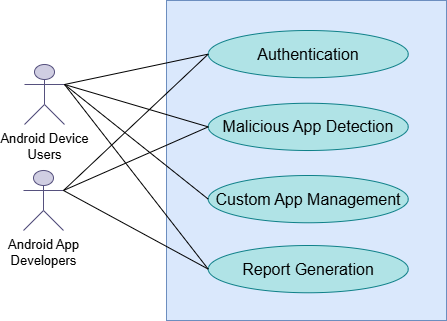

The diagram above was exported from draw.io. Its source (the exported page's mxGraphModel, read from the mxfile embedded in the PNG):
<mxGraphModel dx="1050" dy="1657" grid="1" gridSize="10" guides="1" tooltips="1" connect="1" arrows="1" fold="1" page="1" pageScale="1" pageWidth="850" pageHeight="1100" math="0" shadow="0">
  <root>
    <mxCell id="0" />
    <mxCell id="1" parent="0" />
    <mxCell id="ekWfqHdSPtGrpWZHFan1-1" value="" style="whiteSpace=wrap;html=1;movable=1;resizable=1;rotatable=1;deletable=1;editable=1;locked=0;connectable=1;fillColor=#dae8fc;strokeColor=#6c8ebf;" parent="1" vertex="1">
      <mxGeometry x="260" y="-670" width="280" height="320" as="geometry" />
    </mxCell>
    <mxCell id="ekWfqHdSPtGrpWZHFan1-3" value="&lt;font style=&quot;font-size: 13px;&quot;&gt;Android Device&lt;/font&gt;&lt;div&gt;&lt;font style=&quot;font-size: 13px;&quot;&gt;Users&lt;/font&gt;&lt;/div&gt;" style="shape=umlActor;verticalLabelPosition=bottom;verticalAlign=top;html=1;outlineConnect=0;strokeColor=#56517e;movable=1;resizable=1;rotatable=1;deletable=1;editable=1;locked=0;connectable=1;fillColor=#d0cee2;" parent="1" vertex="1">
      <mxGeometry x="118" y="-606" width="40" height="60" as="geometry" />
    </mxCell>
    <mxCell id="ekWfqHdSPtGrpWZHFan1-6" value="" style="endArrow=none;html=1;rounded=0;entryX=1;entryY=0.3333333333333333;entryDx=0;entryDy=0;entryPerimeter=0;exitX=0;exitY=0.5;exitDx=0;exitDy=0;strokeColor=#000000;movable=1;resizable=1;rotatable=1;deletable=1;editable=1;locked=0;connectable=1;" parent="1" source="ekWfqHdSPtGrpWZHFan1-15" target="ekWfqHdSPtGrpWZHFan1-3" edge="1">
      <mxGeometry width="50" height="50" relative="1" as="geometry">
        <mxPoint x="250.49999999999977" y="-600.75" as="sourcePoint" />
        <mxPoint x="311" y="-417" as="targetPoint" />
      </mxGeometry>
    </mxCell>
    <mxCell id="ekWfqHdSPtGrpWZHFan1-13" value="&lt;font style=&quot;font-size: 13px;&quot;&gt;Android App&lt;/font&gt;&lt;div&gt;&lt;span style=&quot;font-size: 13px; background-color: initial;&quot;&gt;Developers&lt;/span&gt;&lt;/div&gt;" style="shape=umlActor;verticalLabelPosition=bottom;verticalAlign=top;html=1;outlineConnect=0;strokeColor=#56517e;movable=1;resizable=1;rotatable=1;deletable=1;editable=1;locked=0;connectable=1;fillColor=#d0cee2;" parent="1" vertex="1">
      <mxGeometry x="117" y="-500" width="40" height="60" as="geometry" />
    </mxCell>
    <mxCell id="ekWfqHdSPtGrpWZHFan1-15" value="&lt;font style=&quot;font-size: 16px;&quot;&gt;Authentication&lt;/font&gt;" style="ellipse;whiteSpace=wrap;html=1;fillColor=#b0e3e6;strokeColor=#0e8088;movable=1;resizable=1;rotatable=1;deletable=1;editable=1;locked=0;connectable=1;" parent="1" vertex="1">
      <mxGeometry x="301.75" y="-640" width="200" height="47.25" as="geometry" />
    </mxCell>
    <mxCell id="ekWfqHdSPtGrpWZHFan1-16" value="&lt;font style=&quot;font-size: 16px;&quot;&gt;Malicious App Detection&lt;/font&gt;" style="ellipse;whiteSpace=wrap;html=1;fillColor=#b0e3e6;strokeColor=#0e8088;movable=1;resizable=1;rotatable=1;deletable=1;editable=1;locked=0;connectable=1;" parent="1" vertex="1">
      <mxGeometry x="301.75" y="-567.25" width="200" height="47.25" as="geometry" />
    </mxCell>
    <mxCell id="ekWfqHdSPtGrpWZHFan1-24" value="" style="endArrow=none;html=1;rounded=0;exitX=1;exitY=0.3333333333333333;exitDx=0;exitDy=0;strokeColor=#000000;movable=1;resizable=1;rotatable=1;deletable=1;editable=1;locked=0;connectable=1;entryX=0;entryY=0.5;entryDx=0;entryDy=0;exitPerimeter=0;" parent="1" source="ekWfqHdSPtGrpWZHFan1-13" target="ekWfqHdSPtGrpWZHFan1-16" edge="1">
      <mxGeometry width="50" height="50" relative="1" as="geometry">
        <mxPoint x="508" y="-542" as="sourcePoint" />
        <mxPoint x="593" y="-585" as="targetPoint" />
      </mxGeometry>
    </mxCell>
    <mxCell id="GXFdGLRZcUY1V9R3fing-1" value="" style="endArrow=none;html=1;rounded=0;entryX=1;entryY=0.3333333333333333;entryDx=0;entryDy=0;entryPerimeter=0;exitX=0;exitY=0.5;exitDx=0;exitDy=0;strokeColor=#000000;movable=1;resizable=1;rotatable=1;deletable=1;editable=1;locked=0;connectable=1;" parent="1" source="ekWfqHdSPtGrpWZHFan1-16" target="ekWfqHdSPtGrpWZHFan1-3" edge="1">
      <mxGeometry width="50" height="50" relative="1" as="geometry">
        <mxPoint x="309" y="-656" as="sourcePoint" />
        <mxPoint x="224" y="-647" as="targetPoint" />
      </mxGeometry>
    </mxCell>
    <mxCell id="cnTzl2UBLCMeVACUnIdY-2" value="&lt;font style=&quot;font-size: 16px;&quot;&gt;Report Generation&lt;/font&gt;" style="ellipse;whiteSpace=wrap;html=1;fillColor=#b0e3e6;strokeColor=#0e8088;movable=1;resizable=1;rotatable=1;deletable=1;editable=1;locked=0;connectable=1;" parent="1" vertex="1">
      <mxGeometry x="301.75" y="-425" width="200" height="47.25" as="geometry" />
    </mxCell>
    <mxCell id="cnTzl2UBLCMeVACUnIdY-3" value="&lt;font style=&quot;font-size: 16px;&quot;&gt;Custom App Management&lt;/font&gt;" style="ellipse;whiteSpace=wrap;html=1;fillColor=#b0e3e6;strokeColor=#0e8088;movable=1;resizable=1;rotatable=1;deletable=1;editable=1;locked=0;connectable=1;" parent="1" vertex="1">
      <mxGeometry x="301.75" y="-495" width="200" height="47.25" as="geometry" />
    </mxCell>
    <mxCell id="cnTzl2UBLCMeVACUnIdY-6" value="" style="endArrow=none;html=1;rounded=0;entryX=1;entryY=0.3333333333333333;entryDx=0;entryDy=0;entryPerimeter=0;exitX=0;exitY=0.5;exitDx=0;exitDy=0;strokeColor=#000000;movable=1;resizable=1;rotatable=1;deletable=1;editable=1;locked=0;connectable=1;" parent="1" source="cnTzl2UBLCMeVACUnIdY-3" target="ekWfqHdSPtGrpWZHFan1-3" edge="1">
      <mxGeometry width="50" height="50" relative="1" as="geometry">
        <mxPoint x="319" y="-636" as="sourcePoint" />
        <mxPoint x="170" y="-630" as="targetPoint" />
      </mxGeometry>
    </mxCell>
    <mxCell id="cnTzl2UBLCMeVACUnIdY-7" value="" style="endArrow=none;html=1;rounded=0;entryX=1;entryY=0.3333333333333333;entryDx=0;entryDy=0;entryPerimeter=0;exitX=0;exitY=0.5;exitDx=0;exitDy=0;strokeColor=#000000;movable=1;resizable=1;rotatable=1;deletable=1;editable=1;locked=0;connectable=1;" parent="1" source="cnTzl2UBLCMeVACUnIdY-2" target="ekWfqHdSPtGrpWZHFan1-3" edge="1">
      <mxGeometry width="50" height="50" relative="1" as="geometry">
        <mxPoint x="309" y="-585" as="sourcePoint" />
        <mxPoint x="160" y="-640" as="targetPoint" />
      </mxGeometry>
    </mxCell>
    <mxCell id="cnTzl2UBLCMeVACUnIdY-8" value="" style="endArrow=none;html=1;rounded=0;exitX=1;exitY=0.3333333333333333;exitDx=0;exitDy=0;strokeColor=#000000;movable=1;resizable=1;rotatable=1;deletable=1;editable=1;locked=0;connectable=1;entryX=0;entryY=0.5;entryDx=0;entryDy=0;exitPerimeter=0;" parent="1" source="ekWfqHdSPtGrpWZHFan1-13" target="ekWfqHdSPtGrpWZHFan1-15" edge="1">
      <mxGeometry width="50" height="50" relative="1" as="geometry">
        <mxPoint x="160" y="-510" as="sourcePoint" />
        <mxPoint x="312" y="-524" as="targetPoint" />
      </mxGeometry>
    </mxCell>
    <mxCell id="cnTzl2UBLCMeVACUnIdY-10" value="" style="endArrow=none;html=1;rounded=0;exitX=1;exitY=0.3333333333333333;exitDx=0;exitDy=0;strokeColor=#000000;movable=1;resizable=1;rotatable=1;deletable=1;editable=1;locked=0;connectable=1;entryX=0;entryY=0.5;entryDx=0;entryDy=0;exitPerimeter=0;" parent="1" source="ekWfqHdSPtGrpWZHFan1-13" target="cnTzl2UBLCMeVACUnIdY-2" edge="1">
      <mxGeometry width="50" height="50" relative="1" as="geometry">
        <mxPoint x="180" y="-490" as="sourcePoint" />
        <mxPoint x="332" y="-504" as="targetPoint" />
      </mxGeometry>
    </mxCell>
  </root>
</mxGraphModel>